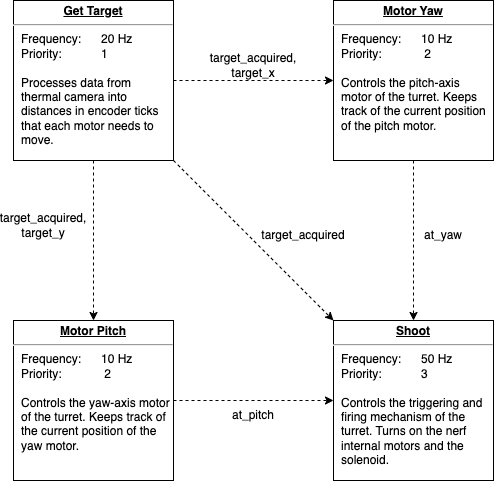

The diagram above was exported from draw.io. Its source (the exported page's mxGraphModel, read from the mxfile embedded in the PNG):
<mxGraphModel dx="655" dy="566" grid="1" gridSize="10" guides="1" tooltips="1" connect="1" arrows="1" fold="1" page="1" pageScale="1" pageWidth="850" pageHeight="1100" math="0" shadow="0">
  <root>
    <mxCell id="0" />
    <mxCell id="1" parent="0" />
    <mxCell id="yDAu0q3vfOCybcXm_Qpw-2" value="&lt;p style=&quot;margin:0px;margin-top:4px;text-align:center;text-decoration:underline;&quot;&gt;&lt;b&gt;Shoot&lt;/b&gt;&lt;/p&gt;&lt;hr&gt;&lt;p style=&quot;border-color: var(--border-color); margin: 0px 0px 0px 8px;&quot;&gt;Frequency:&lt;span style=&quot;white-space: pre;&quot;&gt;&#09;&lt;/span&gt;50 Hz&lt;/p&gt;&lt;p style=&quot;border-color: var(--border-color); margin: 0px 0px 0px 8px;&quot;&gt;Priority:&amp;nbsp;&lt;span style=&quot;white-space: pre;&quot;&gt;&#09;&lt;/span&gt;&lt;span style=&quot;white-space: pre;&quot;&gt;&#09;&lt;/span&gt;3&lt;span style=&quot;border-color: var(--border-color);&quot;&gt;&lt;/span&gt;&lt;span style=&quot;border-color: var(--border-color);&quot;&gt;&lt;/span&gt;&lt;/p&gt;&lt;p style=&quot;border-color: var(--border-color); margin: 0px 0px 0px 8px;&quot;&gt;&lt;br&gt;&lt;/p&gt;&lt;p style=&quot;border-color: var(--border-color); margin: 0px 0px 0px 8px;&quot;&gt;Controls the triggering and firing mechanism of the turret. Turns on the nerf internal motors and the solenoid.&amp;nbsp;&lt;/p&gt;" style="verticalAlign=top;align=left;overflow=fill;fontSize=12;fontFamily=Helvetica;html=1;whiteSpace=wrap;" parent="1" vertex="1">
      <mxGeometry x="440" y="480" width="160" height="160" as="geometry" />
    </mxCell>
    <mxCell id="yDAu0q3vfOCybcXm_Qpw-3" value="&lt;p style=&quot;margin:0px;margin-top:4px;text-align:center;text-decoration:underline;&quot;&gt;&lt;b&gt;Motor Pitch&lt;/b&gt;&lt;/p&gt;&lt;hr&gt;&lt;p style=&quot;border-color: var(--border-color); margin: 0px 0px 0px 8px;&quot;&gt;Frequency:&lt;span style=&quot;&quot;&gt;&#09;&lt;span style=&quot;white-space: pre;&quot;&gt;&#09;&lt;/span&gt;&lt;/span&gt;10 Hz&lt;/p&gt;&lt;p style=&quot;border-color: var(--border-color); margin: 0px 0px 0px 8px;&quot;&gt;Priority:&amp;nbsp;&lt;span style=&quot;&quot;&gt;&#09;&lt;span style=&quot;white-space: pre;&quot;&gt;&#09;&lt;/span&gt;&lt;span style=&quot;white-space: pre;&quot;&gt;&#09;&lt;/span&gt;&lt;/span&gt;&lt;span style=&quot;&quot;&gt;&#09;&lt;/span&gt;2&lt;br&gt;&lt;br&gt;&lt;span style=&quot;border-color: var(--border-color);&quot;&gt;&#09;&lt;/span&gt;&lt;span style=&quot;border-color: var(--border-color);&quot;&gt;&#09;&lt;/span&gt;&lt;/p&gt;&lt;p style=&quot;border-color: var(--border-color); margin: 0px 0px 0px 8px;&quot;&gt;Controls the yaw-axis motor of the turret. Keeps track of the current position of the yaw motor.&lt;br&gt;&lt;/p&gt;" style="verticalAlign=top;align=left;overflow=fill;fontSize=12;fontFamily=Helvetica;html=1;whiteSpace=wrap;" parent="1" vertex="1">
      <mxGeometry x="120" y="480" width="160" height="160" as="geometry" />
    </mxCell>
    <mxCell id="yDAu0q3vfOCybcXm_Qpw-4" value="&lt;p style=&quot;margin:0px;margin-top:4px;text-align:center;text-decoration:underline;&quot;&gt;&lt;b&gt;Motor Yaw&lt;/b&gt;&lt;/p&gt;&lt;hr&gt;&lt;p style=&quot;border-color: var(--border-color); margin: 0px 0px 0px 8px;&quot;&gt;Frequency:&#09;&lt;span style=&quot;white-space: pre;&quot;&gt;&#09;&lt;/span&gt;10 Hz&lt;/p&gt;&lt;p style=&quot;border-color: var(--border-color); margin: 0px 0px 0px 8px;&quot;&gt;Priority:&amp;nbsp;&lt;span style=&quot;border-color: var(--border-color);&quot;&gt;&#09;&lt;span style=&quot;white-space: pre;&quot;&gt;&#09;&lt;/span&gt;&lt;span style=&quot;white-space: pre;&quot;&gt;&#09;&lt;/span&gt;&lt;/span&gt;&lt;span style=&quot;border-color: var(--border-color);&quot;&gt;&#09;&lt;/span&gt;2&lt;/p&gt;&lt;p style=&quot;border-color: var(--border-color); margin: 0px 0px 0px 8px;&quot;&gt;&lt;br&gt;&lt;/p&gt;&lt;p style=&quot;border-color: var(--border-color); margin: 0px 0px 0px 8px;&quot;&gt;Controls the pitch-axis motor of the turret. Keeps track of the current position of the pitch motor.&lt;/p&gt;" style="verticalAlign=top;align=left;overflow=fill;fontSize=12;fontFamily=Helvetica;html=1;whiteSpace=wrap;" parent="1" vertex="1">
      <mxGeometry x="440" y="160" width="160" height="160" as="geometry" />
    </mxCell>
    <mxCell id="yDAu0q3vfOCybcXm_Qpw-5" value="&lt;p style=&quot;margin:0px;margin-top:4px;text-align:center;text-decoration:underline;&quot;&gt;&lt;b&gt;Get Target&lt;/b&gt;&lt;/p&gt;&lt;hr&gt;&lt;p style=&quot;margin:0px;margin-left:8px;&quot;&gt;Frequency:&lt;span style=&quot;white-space: pre;&quot;&gt;&#09;&lt;/span&gt;20 Hz&lt;/p&gt;&lt;p style=&quot;margin:0px;margin-left:8px;&quot;&gt;Priority:&amp;nbsp;&lt;span style=&quot;white-space: pre;&quot;&gt;&#09;&lt;/span&gt;&lt;span style=&quot;white-space: pre;&quot;&gt;&#09;&lt;/span&gt;1&lt;/p&gt;&lt;p style=&quot;margin:0px;margin-left:8px;&quot;&gt;&lt;br&gt;&lt;/p&gt;&lt;p style=&quot;margin:0px;margin-left:8px;&quot;&gt;Processes data from thermal camera into distances in encoder ticks that each motor needs to move.&lt;/p&gt;" style="verticalAlign=top;align=left;overflow=fill;fontSize=12;fontFamily=Helvetica;html=1;whiteSpace=wrap;" parent="1" vertex="1">
      <mxGeometry x="120" y="160" width="160" height="160" as="geometry" />
    </mxCell>
    <mxCell id="yDAu0q3vfOCybcXm_Qpw-6" value="" style="endArrow=classic;html=1;rounded=0;exitX=1;exitY=1;exitDx=0;exitDy=0;entryX=0;entryY=0;entryDx=0;entryDy=0;dashed=1;" parent="1" source="yDAu0q3vfOCybcXm_Qpw-5" target="yDAu0q3vfOCybcXm_Qpw-2" edge="1">
      <mxGeometry width="50" height="50" relative="1" as="geometry">
        <mxPoint x="400" y="390" as="sourcePoint" />
        <mxPoint x="450" y="340" as="targetPoint" />
      </mxGeometry>
    </mxCell>
    <mxCell id="yDAu0q3vfOCybcXm_Qpw-7" value="" style="endArrow=classic;html=1;rounded=0;exitX=1;exitY=0.5;exitDx=0;exitDy=0;entryX=0;entryY=0.5;entryDx=0;entryDy=0;dashed=1;" parent="1" source="yDAu0q3vfOCybcXm_Qpw-3" target="yDAu0q3vfOCybcXm_Qpw-2" edge="1">
      <mxGeometry width="50" height="50" relative="1" as="geometry">
        <mxPoint x="300" y="450" as="sourcePoint" />
        <mxPoint x="420" y="570" as="targetPoint" />
      </mxGeometry>
    </mxCell>
    <mxCell id="yDAu0q3vfOCybcXm_Qpw-8" value="" style="endArrow=classic;html=1;rounded=0;exitX=0.5;exitY=1;exitDx=0;exitDy=0;dashed=1;entryX=0.5;entryY=0;entryDx=0;entryDy=0;" parent="1" source="yDAu0q3vfOCybcXm_Qpw-4" target="yDAu0q3vfOCybcXm_Qpw-2" edge="1">
      <mxGeometry width="50" height="50" relative="1" as="geometry">
        <mxPoint x="300" y="300" as="sourcePoint" />
        <mxPoint x="310" y="410" as="targetPoint" />
      </mxGeometry>
    </mxCell>
    <mxCell id="yDAu0q3vfOCybcXm_Qpw-9" value="" style="endArrow=classic;html=1;rounded=0;exitX=1;exitY=0.5;exitDx=0;exitDy=0;dashed=1;entryX=0;entryY=0.5;entryDx=0;entryDy=0;" parent="1" source="yDAu0q3vfOCybcXm_Qpw-5" target="yDAu0q3vfOCybcXm_Qpw-4" edge="1">
      <mxGeometry width="50" height="50" relative="1" as="geometry">
        <mxPoint x="290" y="330" as="sourcePoint" />
        <mxPoint x="430" y="270" as="targetPoint" />
      </mxGeometry>
    </mxCell>
    <mxCell id="yDAu0q3vfOCybcXm_Qpw-10" value="" style="endArrow=classic;html=1;rounded=0;exitX=0.5;exitY=1;exitDx=0;exitDy=0;entryX=0.5;entryY=0;entryDx=0;entryDy=0;dashed=1;" parent="1" source="yDAu0q3vfOCybcXm_Qpw-5" target="yDAu0q3vfOCybcXm_Qpw-3" edge="1">
      <mxGeometry width="50" height="50" relative="1" as="geometry">
        <mxPoint x="300" y="340" as="sourcePoint" />
        <mxPoint x="460" y="500" as="targetPoint" />
      </mxGeometry>
    </mxCell>
    <mxCell id="yDAu0q3vfOCybcXm_Qpw-11" value="target_acquired" style="text;html=1;strokeColor=none;fillColor=none;align=center;verticalAlign=middle;whiteSpace=wrap;rounded=0;" parent="1" vertex="1">
      <mxGeometry x="380" y="380" width="60" height="30" as="geometry" />
    </mxCell>
    <mxCell id="yDAu0q3vfOCybcXm_Qpw-13" value="target_acquired,&lt;br&gt;target_y" style="text;html=1;strokeColor=none;fillColor=none;align=center;verticalAlign=middle;whiteSpace=wrap;rounded=0;" parent="1" vertex="1">
      <mxGeometry x="120" y="370" width="60" height="30" as="geometry" />
    </mxCell>
    <mxCell id="yDAu0q3vfOCybcXm_Qpw-14" value="target_acquired,&lt;br&gt;target_x" style="text;html=1;strokeColor=none;fillColor=none;align=center;verticalAlign=middle;whiteSpace=wrap;rounded=0;" parent="1" vertex="1">
      <mxGeometry x="330" y="210" width="60" height="30" as="geometry" />
    </mxCell>
    <mxCell id="yDAu0q3vfOCybcXm_Qpw-15" value="at_pitch" style="text;html=1;strokeColor=none;fillColor=none;align=center;verticalAlign=middle;whiteSpace=wrap;rounded=0;" parent="1" vertex="1">
      <mxGeometry x="330" y="560" width="60" height="30" as="geometry" />
    </mxCell>
    <mxCell id="yDAu0q3vfOCybcXm_Qpw-16" value="at_yaw" style="text;html=1;strokeColor=none;fillColor=none;align=center;verticalAlign=middle;whiteSpace=wrap;rounded=0;" parent="1" vertex="1">
      <mxGeometry x="520" y="380" width="60" height="30" as="geometry" />
    </mxCell>
  </root>
</mxGraphModel>